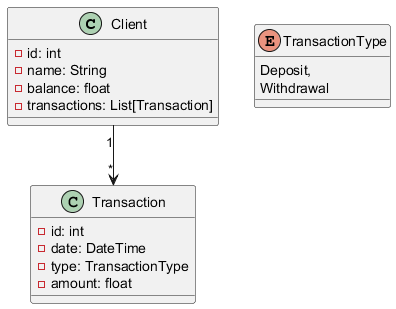

The diagram above was rendered by PlantUML. Its source (embedded in the PNG):
@startuml

   class Client {
       - id: int
       - name: String
       - balance: float
       - transactions: List[Transaction]
   }

   class Transaction {
       - id: int
       - date: DateTime
       - type: TransactionType
       - amount: float
   }

   enum TransactionType {
       Deposit,
       Withdrawal
   }

   Client "1" --> "*" Transaction

   @enduml